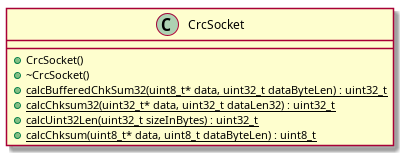

The diagram above was rendered by PlantUML. Its source (embedded in the PNG):
@startuml






class CrcSocket {
	+CrcSocket()
	+~CrcSocket()
	+{static} calcBufferedChkSum32(uint8_t* data, uint32_t dataByteLen) : uint32_t
	+{static} calcChksum32(uint32_t* data, uint32_t dataLen32) : uint32_t
	+{static} calcUint32Len(uint32_t sizeInBytes) : uint32_t
	+{static} calcChksum(uint8_t* data, uint8_t dataByteLen) : uint8_t
}






















@enduml